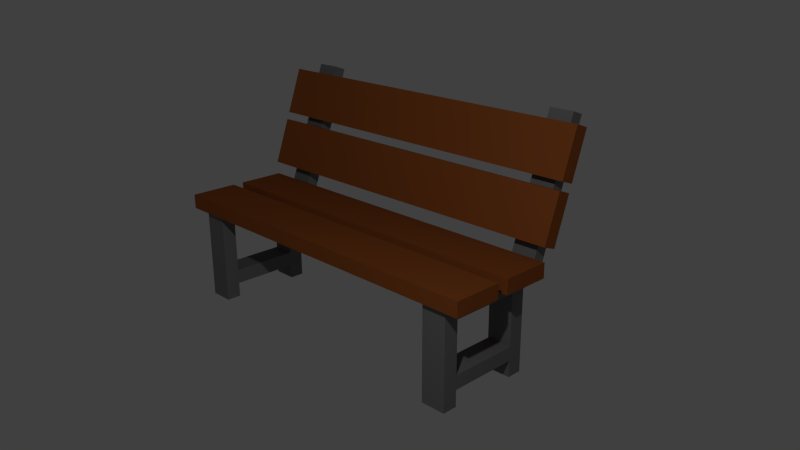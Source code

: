 # Source: Bench01.blend  (saved by Blender 2.77.0; exported with 4.5.12 LTS)
import bpy
from mathutils import Matrix  # noqa: F401  (used for matrix-valued properties, if any)

bpy.ops.wm.read_factory_settings(use_empty=True)
scene = bpy.context.scene
scene.name = 'Scene'

# ---- collections
col_collection_1 = bpy.data.collections.new('Collection 1'); scene.collection.children.link(col_collection_1)

# ---- materials (node trees are filled in below, after node groups)
mat_metal = bpy.data.materials.new('Metal')
mat_metal.alpha_threshold = 0.0
mat_metal.use_transparent_shadow = False
mat_metal.preview_render_type = 'CUBE'
mat_metal.diffuse_color = (0.1845, 0.1845, 0.1845, 1.0)
mat_metal.specular_color = (1.0, 0.9163, 0.9787)
mat_metal.roughness = 0.5
mat_wood = bpy.data.materials.new('Wood')
mat_wood.alpha_threshold = 0.0
mat_wood.use_transparent_shadow = False
mat_wood.diffuse_color = (0.2883, 0.08029, 0.01932, 1.0)
mat_wood.roughness = 0.5
mat_wood.line_color = (0.0, 0.0, 0.0, 1.0)

# ---- material node trees

# ---- world
world_world = bpy.data.worlds.new('World'); scene.world = world_world
world_world.color = (0.05088, 0.05088, 0.05088)
world_world.use_sun_shadow = False
world_world.sun_shadow_jitter_overblur = 0.0
world_world.cycles.sampling_method = 'NONE'
world_world.cycles.sample_map_resolution = 256

# ---- cameras
cam_camera = bpy.data.cameras.new('Camera')
cam_camera.clip_end = 100.0
cam_camera.lens = 35.0
cam_camera.sensor_width = 32.0
cam_camera.sensor_height = 18.0
cam_camera.ortho_scale = 7.314
cam_camera.dof.focus_distance = 0.0
cam_camera.dof.aperture_fstop = 128.0

# ---- lights
light_lamp = bpy.data.lights.new('Lamp', 'POINT')
light_lamp.transmission_factor = 0.0
light_lamp.cutoff_distance = 30.0
light_lamp.energy = 300.0
light_lamp.shadow_buffer_clip_start = 1.001
light_lamp.shadow_soft_size = 0.1
light_lamp.shadow_maximum_resolution = 0.006
light_lamp.use_absolute_resolution = True
light_lamp.cycles.use_multiple_importance_sampling = False

# ---- meshes
me_cube_006 = bpy.data.meshes.new('Cube.006')
me_cube_006.from_pydata([(11.49, -1.576, -1.813), (11.49, -1.576, 0.1867), (11.49, 0.4241, -1.813), (11.49, 0.4241, 0.1867), (13.49, -1.576, -1.813), (13.49, -1.576, 0.1867), (13.49, 0.4241, -1.813), (13.49, 0.4241, 0.1867), (11.49, -1.576, -0.09259), (11.49, 0.4241, -0.09259), (13.49, 0.4241, -0.09259), (13.49, -1.576, -0.09259), (11.49, -1.276, 0.1867), (11.49, 0.1241, 0.1867), (11.49, 0.1241, -1.813), (11.49, -1.276, -1.813), (13.49, 0.1241, 0.1867), (13.49, -1.276, 0.1867), (13.49, -1.276, -1.813), (13.49, 0.1241, -1.813), (13.49, -1.276, -0.09259), (13.49, 0.1241, -0.09259), (11.49, 0.1241, -0.09259), (11.49, -1.276, -0.09259), (11.49, 0.4241, 0.1867), (13.49, 0.4241, 0.1867), (11.49, 0.4241, -0.09259), (13.49, 0.4241, -0.09259), (11.49, 0.4241, 0.1867), (13.49, 0.4241, 0.1867), (11.49, 0.4241, -0.09259), (13.49, 0.4241, -0.09259), (11.49, 1.606, 3.029), (13.49, 1.606, 3.029), (11.49, 1.854, 2.934), (13.49, 1.854, 2.934), (13.49, 0.8443, -0.000689), (11.49, 0.8443, -0.000689), (13.49, 0.5962, 0.09485), (11.49, 0.5962, 0.09485), (-13.5, -1.576, -1.813), (-13.5, -1.576, 0.1867), (-13.5, 0.4241, -1.813), (-13.5, 0.4241, 0.1867), (-11.5, -1.576, -1.813), (-11.5, -1.576, 0.1867), (-11.5, 0.4241, -1.813), (-11.5, 0.4241, 0.1867), (-13.5, -1.576, -0.09259), (-13.5, 0.4241, -0.09259), (-11.5, 0.4241, -0.09259), (-11.5, -1.576, -0.09259), (-13.5, -1.276, 0.1867), (-13.5, 0.1241, 0.1867), (-13.5, 0.1241, -1.813), (-13.5, -1.276, -1.813), (-11.5, 0.1241, 0.1867), (-11.5, -1.276, 0.1867), (-11.5, -1.276, -1.813), (-11.5, 0.1241, -1.813), (-11.5, -1.276, -0.09259), (-11.5, 0.1241, -0.09259), (-13.5, 0.1241, -0.09259), (-13.5, -1.276, -0.09259), (-13.5, 0.4241, 0.1867), (-11.5, 0.4241, 0.1867), (-13.5, 0.4241, -0.09259), (-11.5, 0.4241, -0.09259), (-13.5, 0.4241, 0.1867), (-11.5, 0.4241, 0.1867), (-13.5, 0.4241, -0.09259), (-11.5, 0.4241, -0.09259), (-13.5, 1.606, 3.029), (-11.5, 1.606, 3.029), (-13.5, 1.854, 2.934), (-11.5, 1.854, 2.934), (-11.5, 0.8443, -0.0006889), (-13.5, 0.8443, -0.0006889), (-11.5, 0.5962, 0.09485), (-13.5, 0.5962, 0.09485), (11.49, 0.4241, -1.173), (11.49, 0.4241, -1.468), (13.49, 0.4241, -1.173), (13.49, 0.4241, -1.468), (13.49, 0.1241, -1.173), (13.49, 0.1241, -1.468), (11.49, 0.1241, -1.173), (11.49, 0.1241, -1.468), (13.49, -1.273, -1.173), (13.49, -1.273, -1.468), (11.49, -1.273, -1.173), (11.49, -1.273, -1.468), (-13.5, 0.4241, -1.177), (-13.5, 0.4241, -1.497), (-11.5, 0.4241, -1.177), (-11.5, 0.4241, -1.497), (-11.5, 0.1241, -1.177), (-11.5, 0.1241, -1.497), (-13.5, 0.1241, -1.177), (-13.5, 0.1241, -1.497), (-11.5, -1.278, -1.177), (-11.5, -1.278, -1.497), (-13.5, -1.278, -1.177), (-13.5, -1.278, -1.497), (14.86, 1.124, 1.668), (14.86, 0.7871, 0.6884), (-14.83, 0.7871, 0.6884), (-14.83, 1.124, 1.668), (14.86, 0.846, 1.776), (14.86, 0.5088, 0.7956), (-14.83, 0.5088, 0.7956), (-14.83, 0.846, 1.776), (14.86, 1.519, 2.81), (14.86, 1.182, 1.83), (-14.83, 1.182, 1.83), (-14.83, 1.519, 2.81), (14.86, 1.241, 2.917), (14.86, 0.9034, 1.937), (-14.83, 0.9034, 1.937), (-14.83, 1.241, 2.917), (14.86, 0.5308, 0.1914), (14.86, -0.4551, 0.1914), (-14.83, -0.4551, 0.1914), (-14.83, 0.5308, 0.1914), (14.86, 0.5308, 0.5046), (14.86, -0.4551, 0.5046), (-14.83, -0.4551, 0.5046), (-14.83, 0.5308, 0.5046), (14.86, -0.689, 0.1914), (14.86, -1.675, 0.1914), (-14.83, -1.675, 0.1914), (-14.83, -0.689, 0.1914), (14.86, -0.689, 0.5046), (14.86, -1.675, 0.5046), (-14.83, -1.675, 0.5046), (-14.83, -0.689, 0.5046)], [], [(87, 81, 2, 14), (81, 83, 6, 2), (20, 11, 4, 18), (11, 8, 0, 4), (14, 2, 6, 19), (16, 7, 3, 13), (5, 1, 8, 11), (17, 5, 11, 20), (3, 7, 25, 24), (13, 3, 9, 22), (1, 12, 23, 8), (12, 13, 22, 23), (7, 16, 21, 10), (16, 17, 20, 21), (5, 17, 12, 1), (17, 16, 13, 12), (0, 15, 18, 4), (83, 85, 19, 6), (8, 23, 15, 0), (25, 27, 31, 29), (9, 3, 24, 26), (10, 9, 26, 27), (7, 10, 27, 25), (38, 36, 35, 33), (24, 25, 29, 28), (27, 26, 30, 31), (26, 24, 28, 30), (32, 33, 35, 34), (37, 39, 32, 34), (31, 30, 37, 36), (36, 37, 34, 35), (29, 31, 36, 38), (30, 28, 39, 37), (39, 38, 33, 32), (28, 29, 38, 39), (8, 23, 22, 9, 10, 21, 20, 11), (86, 84, 21, 22), (15, 23, 20, 18), (99, 93, 42, 54), (93, 95, 46, 42), (60, 51, 44, 58), (51, 48, 40, 44), (54, 42, 46, 59), (56, 47, 43, 53), (45, 41, 48, 51), (57, 45, 51, 60), (43, 47, 65, 64), (53, 43, 49, 62), (41, 52, 63, 48), (52, 53, 62, 63), (47, 56, 61, 50), (56, 57, 60, 61), (45, 57, 52, 41), (57, 56, 53, 52), (40, 55, 58, 44), (95, 97, 59, 46), (48, 63, 55, 40), (65, 67, 71, 69), (49, 43, 64, 66), (50, 49, 66, 67), (47, 50, 67, 65), (78, 76, 75, 73), (64, 65, 69, 68), (67, 66, 70, 71), (66, 64, 68, 70), (72, 73, 75, 74), (77, 79, 72, 74), (71, 70, 77, 76), (76, 77, 74, 75), (69, 71, 76, 78), (70, 68, 79, 77), (79, 78, 73, 72), (68, 69, 78, 79), (48, 63, 62, 49, 50, 61, 60, 51), (98, 96, 61, 62), (55, 63, 60, 58), (14, 19, 85, 87), (84, 86, 90, 88), (10, 21, 84, 82), (82, 84, 85, 83), (9, 10, 82, 80), (80, 82, 83, 81), (22, 9, 80, 86), (86, 80, 81, 87), (91, 89, 88, 90), (86, 87, 91, 90), (85, 84, 88, 89), (87, 85, 89, 91), (54, 59, 97, 99), (98, 99, 103, 102), (50, 61, 96, 94), (94, 96, 97, 95), (49, 50, 94, 92), (92, 94, 95, 93), (62, 49, 92, 98), (98, 92, 93, 99), (103, 101, 100, 102), (97, 96, 100, 101), (99, 97, 101, 103), (96, 98, 102, 100), (104, 105, 106, 107), (108, 111, 110, 109), (104, 108, 109, 105), (105, 109, 110, 106), (106, 110, 111, 107), (108, 104, 107, 111), (112, 113, 114, 115), (116, 119, 118, 117), (112, 116, 117, 113), (113, 117, 118, 114), (114, 118, 119, 115), (116, 112, 115, 119), (120, 121, 122, 123), (124, 127, 126, 125), (120, 124, 125, 121), (121, 125, 126, 122), (122, 126, 127, 123), (124, 120, 123, 127), (128, 129, 130, 131), (132, 135, 134, 133), (128, 132, 133, 129), (129, 133, 134, 130), (130, 134, 135, 131), (132, 128, 131, 135)])
me_cube_006.polygons.foreach_set('material_index', [0, 0, 0, 0, 0, 0, 0, 0, 0, 0, 0, 0, 0, 0, 0, 0, 0, 0, 0, 0, 0, 0, 0, 0, 0, 0, 0, 0, 0, 0, 0, 0, 0, 0, 0, 0, 0, 0, 0, 0, 0, 0, 0, 0, 0, 0, 0, 0, 0, 0, 0, 0, 0, 0, 0, 0, 0, 0, 0, 0, 0, 0, 0, 0, 0, 0, 0, 0, 0, 0, 0, 0, 0, 0, 0, 0, 0, 0, 0, 0, 0, 0, 0, 0, 0, 0, 0, 0, 0, 0, 0, 0, 0, 0, 0, 0, 0, 0, 0, 0, 1, 1, 1, 1, 1, 1, 1, 1, 1, 1, 1, 1, 1, 1, 1, 1, 1, 1, 1, 1, 1, 1, 1, 1])
me_cube_006.materials.append(mat_metal)
me_cube_006.materials.append(mat_wood)
me_cube_006.use_remesh_preserve_volume = False
me_cube_006.use_remesh_preserve_attributes = False
me_cube_006.use_mirror_vertex_groups = False
me_cube_006.update()

# ---- objects
ob_bench_metal_part = bpy.data.objects.new('Bench Metal Part', me_cube_006)
ob_lamp = bpy.data.objects.new('Lamp', light_lamp)
ob_camera = bpy.data.objects.new('Camera', cam_camera)

# ---- transforms, parenting, visibility, modifiers, constraints
ob_bench_metal_part.location = (-0.5167, 0.7984, 1.151)
ob_bench_metal_part.scale = (0.1694, 0.6755, 0.6386)
ob_bench_metal_part.lineart.crease_threshold = 0.0
ob_lamp.location = (4.076, -3.803, 5.904)
ob_lamp.rotation_euler = (0.6503, 0.05522, 1.866)
ob_lamp.lock_rotations_4d = False
ob_lamp.empty_display_type = 'ARROWS'
ob_lamp.color = (0.0, 0.0, 0.0, 0.0)
ob_lamp.lineart.crease_threshold = 0.0
ob_camera.location = (7.481, -6.508, 5.344)
ob_camera.rotation_euler = (1.219, 0.00393, 0.7962)
ob_camera.lock_rotations_4d = False
ob_camera.empty_display_type = 'ARROWS'
ob_camera.color = (0.0, 0.0, 0.0, 0.0)
ob_camera.display_type = 'WIRE'
ob_camera.lineart.crease_threshold = 0.0

# ---- collection membership
col_collection_1.objects.link(ob_bench_metal_part)
col_collection_1.objects.link(ob_lamp)
col_collection_1.objects.link(ob_camera)

# ---- scene / render settings (as saved in the file)
scene.camera = ob_camera
scene.frame_start = 1; scene.frame_end = 250; scene.frame_set(1)
scene.render.engine = 'BLENDER_EEVEE_NEXT'
scene.render.resolution_percentage = 50
scene.render.dither_intensity = 0.0
scene.cycles.use_denoising = False
scene.cycles.samples = 10
scene.cycles.sampling_pattern = 'TABULATED_SOBOL'
scene.cycles.light_sampling_threshold = 0.0
scene.cycles.use_adaptive_sampling = False
scene.cycles.use_light_tree = False
scene.cycles.blur_glossy = 0.0
scene.cycles.pixel_filter_type = 'GAUSSIAN'
scene.cycles.sample_clamp_indirect = 0.0
scene.view_settings.view_transform = 'Standard'
bpy.context.view_layer.update()

